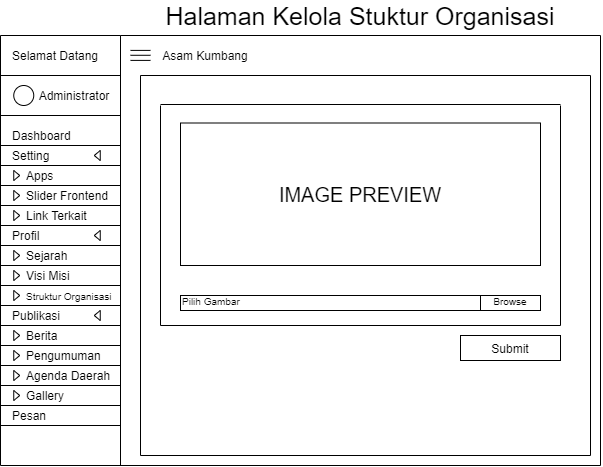

The diagram above was exported from draw.io. Its source (the exported page's mxGraphModel, read from the mxfile embedded in the PNG):
<mxGraphModel dx="904" dy="567" grid="1" gridSize="10" guides="1" tooltips="1" connect="1" arrows="1" fold="1" page="1" pageScale="1" pageWidth="827" pageHeight="1169" math="0" shadow="0">
  <root>
    <mxCell id="X47cvPbY9ivNYZ0gDVbO-0" />
    <mxCell id="X47cvPbY9ivNYZ0gDVbO-1" parent="X47cvPbY9ivNYZ0gDVbO-0" />
    <mxCell id="QjB3KRDT9eP9PsWfWh-j-0" value="" style="endArrow=none;html=1;" edge="1" parent="X47cvPbY9ivNYZ0gDVbO-1">
      <mxGeometry width="50" height="50" relative="1" as="geometry">
        <mxPoint x="120" y="510" as="sourcePoint" />
        <mxPoint x="120" y="79.99999999999977" as="targetPoint" />
      </mxGeometry>
    </mxCell>
    <mxCell id="QjB3KRDT9eP9PsWfWh-j-1" value="Selamat Datang" style="text;html=1;strokeColor=none;fillColor=none;align=center;verticalAlign=middle;whiteSpace=wrap;rounded=0;" vertex="1" parent="X47cvPbY9ivNYZ0gDVbO-1">
      <mxGeometry x="130" y="90" width="90" height="20" as="geometry" />
    </mxCell>
    <mxCell id="QjB3KRDT9eP9PsWfWh-j-2" value="" style="endArrow=none;html=1;" edge="1" parent="X47cvPbY9ivNYZ0gDVbO-1">
      <mxGeometry width="50" height="50" relative="1" as="geometry">
        <mxPoint x="240" y="510" as="sourcePoint" />
        <mxPoint x="240" y="79.99999999999977" as="targetPoint" />
      </mxGeometry>
    </mxCell>
    <mxCell id="QjB3KRDT9eP9PsWfWh-j-3" value="" style="ellipse;whiteSpace=wrap;html=1;aspect=fixed;align=left;" vertex="1" parent="X47cvPbY9ivNYZ0gDVbO-1">
      <mxGeometry x="133.25" y="130" width="20" height="20" as="geometry" />
    </mxCell>
    <mxCell id="QjB3KRDT9eP9PsWfWh-j-4" value="Administrator" style="text;html=1;strokeColor=none;fillColor=none;align=center;verticalAlign=middle;whiteSpace=wrap;rounded=0;" vertex="1" parent="X47cvPbY9ivNYZ0gDVbO-1">
      <mxGeometry x="173.75" y="130" width="40" height="20" as="geometry" />
    </mxCell>
    <mxCell id="QjB3KRDT9eP9PsWfWh-j-5" value="" style="endArrow=none;html=1;" edge="1" parent="X47cvPbY9ivNYZ0gDVbO-1">
      <mxGeometry width="50" height="50" relative="1" as="geometry">
        <mxPoint x="120" y="119.99999999999977" as="sourcePoint" />
        <mxPoint x="240" y="119.99999999999977" as="targetPoint" />
      </mxGeometry>
    </mxCell>
    <mxCell id="QjB3KRDT9eP9PsWfWh-j-6" value="" style="endArrow=none;html=1;" edge="1" parent="X47cvPbY9ivNYZ0gDVbO-1">
      <mxGeometry width="50" height="50" relative="1" as="geometry">
        <mxPoint x="120" y="79.99999999999977" as="sourcePoint" />
        <mxPoint x="240" y="79.99999999999977" as="targetPoint" />
      </mxGeometry>
    </mxCell>
    <mxCell id="QjB3KRDT9eP9PsWfWh-j-7" value="" style="endArrow=none;html=1;" edge="1" parent="X47cvPbY9ivNYZ0gDVbO-1">
      <mxGeometry width="50" height="50" relative="1" as="geometry">
        <mxPoint x="120" y="159.99999999999977" as="sourcePoint" />
        <mxPoint x="240" y="159.99999999999977" as="targetPoint" />
      </mxGeometry>
    </mxCell>
    <mxCell id="QjB3KRDT9eP9PsWfWh-j-8" value="Dashboard" style="text;html=1;strokeColor=none;fillColor=none;align=left;verticalAlign=middle;whiteSpace=wrap;rounded=0;" vertex="1" parent="X47cvPbY9ivNYZ0gDVbO-1">
      <mxGeometry x="130" y="170" width="100" height="20" as="geometry" />
    </mxCell>
    <mxCell id="QjB3KRDT9eP9PsWfWh-j-9" value="" style="endArrow=none;html=1;" edge="1" parent="X47cvPbY9ivNYZ0gDVbO-1">
      <mxGeometry width="50" height="50" relative="1" as="geometry">
        <mxPoint x="120" y="189.99999999999977" as="sourcePoint" />
        <mxPoint x="240" y="189.99999999999977" as="targetPoint" />
      </mxGeometry>
    </mxCell>
    <mxCell id="QjB3KRDT9eP9PsWfWh-j-10" value="Setting" style="text;html=1;strokeColor=none;fillColor=none;align=left;verticalAlign=middle;whiteSpace=wrap;rounded=0;" vertex="1" parent="X47cvPbY9ivNYZ0gDVbO-1">
      <mxGeometry x="130" y="190" width="100" height="20" as="geometry" />
    </mxCell>
    <mxCell id="QjB3KRDT9eP9PsWfWh-j-11" value="" style="endArrow=none;html=1;" edge="1" parent="X47cvPbY9ivNYZ0gDVbO-1">
      <mxGeometry width="50" height="50" relative="1" as="geometry">
        <mxPoint x="120" y="209.9999999999999" as="sourcePoint" />
        <mxPoint x="240" y="209.9999999999999" as="targetPoint" />
      </mxGeometry>
    </mxCell>
    <mxCell id="QjB3KRDT9eP9PsWfWh-j-12" value="Apps" style="text;html=1;strokeColor=none;fillColor=none;align=left;verticalAlign=middle;whiteSpace=wrap;rounded=0;" vertex="1" parent="X47cvPbY9ivNYZ0gDVbO-1">
      <mxGeometry x="143.75" y="210" width="100" height="20" as="geometry" />
    </mxCell>
    <mxCell id="QjB3KRDT9eP9PsWfWh-j-13" value="" style="endArrow=none;html=1;" edge="1" parent="X47cvPbY9ivNYZ0gDVbO-1">
      <mxGeometry width="50" height="50" relative="1" as="geometry">
        <mxPoint x="240" y="79.99999999999977" as="sourcePoint" />
        <mxPoint x="720" y="79.99999999999977" as="targetPoint" />
      </mxGeometry>
    </mxCell>
    <mxCell id="QjB3KRDT9eP9PsWfWh-j-14" value="" style="endArrow=none;html=1;" edge="1" parent="X47cvPbY9ivNYZ0gDVbO-1">
      <mxGeometry width="50" height="50" relative="1" as="geometry">
        <mxPoint x="120" y="229.9999999999999" as="sourcePoint" />
        <mxPoint x="240" y="229.9999999999999" as="targetPoint" />
      </mxGeometry>
    </mxCell>
    <mxCell id="QjB3KRDT9eP9PsWfWh-j-15" value="" style="triangle;whiteSpace=wrap;html=1;align=left;" vertex="1" parent="X47cvPbY9ivNYZ0gDVbO-1">
      <mxGeometry x="133.25" y="215" width="6" height="10" as="geometry" />
    </mxCell>
    <mxCell id="QjB3KRDT9eP9PsWfWh-j-16" value="" style="triangle;whiteSpace=wrap;html=1;align=left;rotation=-180;" vertex="1" parent="X47cvPbY9ivNYZ0gDVbO-1">
      <mxGeometry x="213.75" y="195" width="6" height="10" as="geometry" />
    </mxCell>
    <mxCell id="QjB3KRDT9eP9PsWfWh-j-17" value="" style="endArrow=none;html=1;" edge="1" parent="X47cvPbY9ivNYZ0gDVbO-1">
      <mxGeometry width="50" height="50" relative="1" as="geometry">
        <mxPoint x="120" y="249.9999999999999" as="sourcePoint" />
        <mxPoint x="240" y="249.9999999999999" as="targetPoint" />
      </mxGeometry>
    </mxCell>
    <mxCell id="QjB3KRDT9eP9PsWfWh-j-18" value="Slider Frontend" style="text;html=1;strokeColor=none;fillColor=none;align=left;verticalAlign=middle;whiteSpace=wrap;rounded=0;" vertex="1" parent="X47cvPbY9ivNYZ0gDVbO-1">
      <mxGeometry x="143.75" y="230" width="100" height="20" as="geometry" />
    </mxCell>
    <mxCell id="QjB3KRDT9eP9PsWfWh-j-19" value="" style="triangle;whiteSpace=wrap;html=1;align=left;" vertex="1" parent="X47cvPbY9ivNYZ0gDVbO-1">
      <mxGeometry x="133.25" y="235" width="6" height="10" as="geometry" />
    </mxCell>
    <mxCell id="QjB3KRDT9eP9PsWfWh-j-20" value="Link Terkait" style="text;html=1;strokeColor=none;fillColor=none;align=left;verticalAlign=middle;whiteSpace=wrap;rounded=0;" vertex="1" parent="X47cvPbY9ivNYZ0gDVbO-1">
      <mxGeometry x="143.75" y="250" width="100" height="20" as="geometry" />
    </mxCell>
    <mxCell id="QjB3KRDT9eP9PsWfWh-j-21" value="" style="triangle;whiteSpace=wrap;html=1;align=left;" vertex="1" parent="X47cvPbY9ivNYZ0gDVbO-1">
      <mxGeometry x="133.25" y="255" width="6" height="10" as="geometry" />
    </mxCell>
    <mxCell id="QjB3KRDT9eP9PsWfWh-j-22" value="" style="endArrow=none;html=1;" edge="1" parent="X47cvPbY9ivNYZ0gDVbO-1">
      <mxGeometry width="50" height="50" relative="1" as="geometry">
        <mxPoint x="120" y="269.9999999999999" as="sourcePoint" />
        <mxPoint x="240" y="269.9999999999999" as="targetPoint" />
      </mxGeometry>
    </mxCell>
    <mxCell id="QjB3KRDT9eP9PsWfWh-j-23" value="Profil" style="text;html=1;strokeColor=none;fillColor=none;align=left;verticalAlign=middle;whiteSpace=wrap;rounded=0;" vertex="1" parent="X47cvPbY9ivNYZ0gDVbO-1">
      <mxGeometry x="130" y="270" width="100" height="20" as="geometry" />
    </mxCell>
    <mxCell id="QjB3KRDT9eP9PsWfWh-j-24" value="" style="triangle;whiteSpace=wrap;html=1;align=left;rotation=-180;" vertex="1" parent="X47cvPbY9ivNYZ0gDVbO-1">
      <mxGeometry x="213.75" y="275" width="6" height="10" as="geometry" />
    </mxCell>
    <mxCell id="QjB3KRDT9eP9PsWfWh-j-25" value="" style="endArrow=none;html=1;" edge="1" parent="X47cvPbY9ivNYZ0gDVbO-1">
      <mxGeometry width="50" height="50" relative="1" as="geometry">
        <mxPoint x="120" y="289.9999999999999" as="sourcePoint" />
        <mxPoint x="240" y="289.9999999999999" as="targetPoint" />
      </mxGeometry>
    </mxCell>
    <mxCell id="QjB3KRDT9eP9PsWfWh-j-26" value="Sejarah" style="text;html=1;strokeColor=none;fillColor=none;align=left;verticalAlign=middle;whiteSpace=wrap;rounded=0;" vertex="1" parent="X47cvPbY9ivNYZ0gDVbO-1">
      <mxGeometry x="143.75" y="290" width="100" height="20" as="geometry" />
    </mxCell>
    <mxCell id="QjB3KRDT9eP9PsWfWh-j-27" value="" style="triangle;whiteSpace=wrap;html=1;align=left;" vertex="1" parent="X47cvPbY9ivNYZ0gDVbO-1">
      <mxGeometry x="133.25" y="295" width="6" height="10" as="geometry" />
    </mxCell>
    <mxCell id="QjB3KRDT9eP9PsWfWh-j-28" value="" style="endArrow=none;html=1;" edge="1" parent="X47cvPbY9ivNYZ0gDVbO-1">
      <mxGeometry width="50" height="50" relative="1" as="geometry">
        <mxPoint x="120" y="309.9999999999999" as="sourcePoint" />
        <mxPoint x="240" y="309.9999999999999" as="targetPoint" />
      </mxGeometry>
    </mxCell>
    <mxCell id="QjB3KRDT9eP9PsWfWh-j-29" value="Visi Misi" style="text;html=1;strokeColor=none;fillColor=none;align=left;verticalAlign=middle;whiteSpace=wrap;rounded=0;" vertex="1" parent="X47cvPbY9ivNYZ0gDVbO-1">
      <mxGeometry x="143.75" y="310" width="100" height="20" as="geometry" />
    </mxCell>
    <mxCell id="QjB3KRDT9eP9PsWfWh-j-30" value="" style="triangle;whiteSpace=wrap;html=1;align=left;" vertex="1" parent="X47cvPbY9ivNYZ0gDVbO-1">
      <mxGeometry x="133.25" y="315" width="6" height="10" as="geometry" />
    </mxCell>
    <mxCell id="QjB3KRDT9eP9PsWfWh-j-31" value="" style="endArrow=none;html=1;" edge="1" parent="X47cvPbY9ivNYZ0gDVbO-1">
      <mxGeometry width="50" height="50" relative="1" as="geometry">
        <mxPoint x="120" y="330" as="sourcePoint" />
        <mxPoint x="240" y="330" as="targetPoint" />
      </mxGeometry>
    </mxCell>
    <mxCell id="QjB3KRDT9eP9PsWfWh-j-32" value="&lt;font style=&quot;font-size: 10px&quot;&gt;Struktur Organisasi&lt;/font&gt;" style="text;html=1;strokeColor=none;fillColor=none;align=left;verticalAlign=middle;whiteSpace=wrap;rounded=0;" vertex="1" parent="X47cvPbY9ivNYZ0gDVbO-1">
      <mxGeometry x="143.75" y="330" width="100" height="20" as="geometry" />
    </mxCell>
    <mxCell id="QjB3KRDT9eP9PsWfWh-j-33" value="" style="triangle;whiteSpace=wrap;html=1;align=left;" vertex="1" parent="X47cvPbY9ivNYZ0gDVbO-1">
      <mxGeometry x="133.25" y="335" width="6" height="10" as="geometry" />
    </mxCell>
    <mxCell id="QjB3KRDT9eP9PsWfWh-j-34" value="" style="endArrow=none;html=1;" edge="1" parent="X47cvPbY9ivNYZ0gDVbO-1">
      <mxGeometry width="50" height="50" relative="1" as="geometry">
        <mxPoint x="120" y="350" as="sourcePoint" />
        <mxPoint x="240" y="350" as="targetPoint" />
      </mxGeometry>
    </mxCell>
    <mxCell id="QjB3KRDT9eP9PsWfWh-j-35" value="Publikasi" style="text;html=1;strokeColor=none;fillColor=none;align=left;verticalAlign=middle;whiteSpace=wrap;rounded=0;" vertex="1" parent="X47cvPbY9ivNYZ0gDVbO-1">
      <mxGeometry x="130" y="350" width="100" height="20" as="geometry" />
    </mxCell>
    <mxCell id="QjB3KRDT9eP9PsWfWh-j-36" value="" style="triangle;whiteSpace=wrap;html=1;align=left;rotation=-180;" vertex="1" parent="X47cvPbY9ivNYZ0gDVbO-1">
      <mxGeometry x="213.75" y="355" width="6" height="10" as="geometry" />
    </mxCell>
    <mxCell id="QjB3KRDT9eP9PsWfWh-j-37" value="" style="endArrow=none;html=1;" edge="1" parent="X47cvPbY9ivNYZ0gDVbO-1">
      <mxGeometry width="50" height="50" relative="1" as="geometry">
        <mxPoint x="120" y="370" as="sourcePoint" />
        <mxPoint x="240" y="370" as="targetPoint" />
      </mxGeometry>
    </mxCell>
    <mxCell id="QjB3KRDT9eP9PsWfWh-j-38" value="Berita" style="text;html=1;strokeColor=none;fillColor=none;align=left;verticalAlign=middle;whiteSpace=wrap;rounded=0;" vertex="1" parent="X47cvPbY9ivNYZ0gDVbO-1">
      <mxGeometry x="143.75" y="370" width="100" height="20" as="geometry" />
    </mxCell>
    <mxCell id="QjB3KRDT9eP9PsWfWh-j-39" value="" style="triangle;whiteSpace=wrap;html=1;align=left;" vertex="1" parent="X47cvPbY9ivNYZ0gDVbO-1">
      <mxGeometry x="133.25" y="375" width="6" height="10" as="geometry" />
    </mxCell>
    <mxCell id="QjB3KRDT9eP9PsWfWh-j-40" value="" style="endArrow=none;html=1;" edge="1" parent="X47cvPbY9ivNYZ0gDVbO-1">
      <mxGeometry width="50" height="50" relative="1" as="geometry">
        <mxPoint x="120" y="390" as="sourcePoint" />
        <mxPoint x="240" y="390" as="targetPoint" />
      </mxGeometry>
    </mxCell>
    <mxCell id="QjB3KRDT9eP9PsWfWh-j-41" value="Pengumuman" style="text;html=1;strokeColor=none;fillColor=none;align=left;verticalAlign=middle;whiteSpace=wrap;rounded=0;" vertex="1" parent="X47cvPbY9ivNYZ0gDVbO-1">
      <mxGeometry x="143.75" y="390" width="100" height="20" as="geometry" />
    </mxCell>
    <mxCell id="QjB3KRDT9eP9PsWfWh-j-42" value="" style="triangle;whiteSpace=wrap;html=1;align=left;" vertex="1" parent="X47cvPbY9ivNYZ0gDVbO-1">
      <mxGeometry x="133.25" y="395" width="6" height="10" as="geometry" />
    </mxCell>
    <mxCell id="QjB3KRDT9eP9PsWfWh-j-43" value="" style="endArrow=none;html=1;" edge="1" parent="X47cvPbY9ivNYZ0gDVbO-1">
      <mxGeometry width="50" height="50" relative="1" as="geometry">
        <mxPoint x="120" y="410" as="sourcePoint" />
        <mxPoint x="240" y="410" as="targetPoint" />
      </mxGeometry>
    </mxCell>
    <mxCell id="QjB3KRDT9eP9PsWfWh-j-44" value="Agenda Daerah" style="text;html=1;strokeColor=none;fillColor=none;align=left;verticalAlign=middle;whiteSpace=wrap;rounded=0;" vertex="1" parent="X47cvPbY9ivNYZ0gDVbO-1">
      <mxGeometry x="143.75" y="410" width="100" height="20" as="geometry" />
    </mxCell>
    <mxCell id="QjB3KRDT9eP9PsWfWh-j-45" value="" style="triangle;whiteSpace=wrap;html=1;align=left;" vertex="1" parent="X47cvPbY9ivNYZ0gDVbO-1">
      <mxGeometry x="133.25" y="415" width="6" height="10" as="geometry" />
    </mxCell>
    <mxCell id="QjB3KRDT9eP9PsWfWh-j-46" value="" style="endArrow=none;html=1;" edge="1" parent="X47cvPbY9ivNYZ0gDVbO-1">
      <mxGeometry width="50" height="50" relative="1" as="geometry">
        <mxPoint x="120" y="430" as="sourcePoint" />
        <mxPoint x="240" y="430" as="targetPoint" />
      </mxGeometry>
    </mxCell>
    <mxCell id="QjB3KRDT9eP9PsWfWh-j-47" value="Gallery" style="text;html=1;strokeColor=none;fillColor=none;align=left;verticalAlign=middle;whiteSpace=wrap;rounded=0;" vertex="1" parent="X47cvPbY9ivNYZ0gDVbO-1">
      <mxGeometry x="143.75" y="430" width="100" height="20" as="geometry" />
    </mxCell>
    <mxCell id="QjB3KRDT9eP9PsWfWh-j-48" value="" style="triangle;whiteSpace=wrap;html=1;align=left;" vertex="1" parent="X47cvPbY9ivNYZ0gDVbO-1">
      <mxGeometry x="133.25" y="435" width="6" height="10" as="geometry" />
    </mxCell>
    <mxCell id="QjB3KRDT9eP9PsWfWh-j-49" value="" style="endArrow=none;html=1;" edge="1" parent="X47cvPbY9ivNYZ0gDVbO-1">
      <mxGeometry width="50" height="50" relative="1" as="geometry">
        <mxPoint x="120" y="450" as="sourcePoint" />
        <mxPoint x="240" y="450" as="targetPoint" />
      </mxGeometry>
    </mxCell>
    <mxCell id="QjB3KRDT9eP9PsWfWh-j-50" value="Pesan" style="text;html=1;strokeColor=none;fillColor=none;align=left;verticalAlign=middle;whiteSpace=wrap;rounded=0;" vertex="1" parent="X47cvPbY9ivNYZ0gDVbO-1">
      <mxGeometry x="130" y="450" width="100" height="20" as="geometry" />
    </mxCell>
    <mxCell id="QjB3KRDT9eP9PsWfWh-j-51" value="" style="endArrow=none;html=1;" edge="1" parent="X47cvPbY9ivNYZ0gDVbO-1">
      <mxGeometry width="50" height="50" relative="1" as="geometry">
        <mxPoint x="120" y="470" as="sourcePoint" />
        <mxPoint x="240" y="470" as="targetPoint" />
      </mxGeometry>
    </mxCell>
    <mxCell id="QjB3KRDT9eP9PsWfWh-j-52" value="" style="endArrow=none;html=1;" edge="1" parent="X47cvPbY9ivNYZ0gDVbO-1">
      <mxGeometry width="50" height="50" relative="1" as="geometry">
        <mxPoint x="250" y="94.89999999999986" as="sourcePoint" />
        <mxPoint x="270" y="94.89999999999986" as="targetPoint" />
      </mxGeometry>
    </mxCell>
    <mxCell id="QjB3KRDT9eP9PsWfWh-j-53" value="" style="endArrow=none;html=1;" edge="1" parent="X47cvPbY9ivNYZ0gDVbO-1">
      <mxGeometry width="50" height="50" relative="1" as="geometry">
        <mxPoint x="250" y="99.77999999999997" as="sourcePoint" />
        <mxPoint x="270" y="99.77999999999997" as="targetPoint" />
      </mxGeometry>
    </mxCell>
    <mxCell id="QjB3KRDT9eP9PsWfWh-j-54" value="" style="endArrow=none;html=1;" edge="1" parent="X47cvPbY9ivNYZ0gDVbO-1">
      <mxGeometry width="50" height="50" relative="1" as="geometry">
        <mxPoint x="250" y="104.89999999999986" as="sourcePoint" />
        <mxPoint x="270" y="104.89999999999986" as="targetPoint" />
      </mxGeometry>
    </mxCell>
    <mxCell id="QjB3KRDT9eP9PsWfWh-j-55" value="Asam Kumbang" style="text;html=1;strokeColor=none;fillColor=none;align=center;verticalAlign=middle;whiteSpace=wrap;rounded=0;" vertex="1" parent="X47cvPbY9ivNYZ0gDVbO-1">
      <mxGeometry x="280" y="90" width="90" height="20" as="geometry" />
    </mxCell>
    <mxCell id="QjB3KRDT9eP9PsWfWh-j-56" value="" style="endArrow=none;html=1;" edge="1" parent="X47cvPbY9ivNYZ0gDVbO-1">
      <mxGeometry width="50" height="50" relative="1" as="geometry">
        <mxPoint x="120" y="510" as="sourcePoint" />
        <mxPoint x="720" y="510" as="targetPoint" />
      </mxGeometry>
    </mxCell>
    <mxCell id="QjB3KRDT9eP9PsWfWh-j-57" value="" style="endArrow=none;html=1;" edge="1" parent="X47cvPbY9ivNYZ0gDVbO-1">
      <mxGeometry width="50" height="50" relative="1" as="geometry">
        <mxPoint x="720" y="510" as="sourcePoint" />
        <mxPoint x="720" y="79.99999999999977" as="targetPoint" />
      </mxGeometry>
    </mxCell>
    <mxCell id="QjB3KRDT9eP9PsWfWh-j-58" value="" style="endArrow=none;html=1;" edge="1" parent="X47cvPbY9ivNYZ0gDVbO-1">
      <mxGeometry width="50" height="50" relative="1" as="geometry">
        <mxPoint x="260" y="500" as="sourcePoint" />
        <mxPoint x="259.9999999999998" y="119.99999999999977" as="targetPoint" />
      </mxGeometry>
    </mxCell>
    <mxCell id="QjB3KRDT9eP9PsWfWh-j-59" value="" style="endArrow=none;html=1;" edge="1" parent="X47cvPbY9ivNYZ0gDVbO-1">
      <mxGeometry width="50" height="50" relative="1" as="geometry">
        <mxPoint x="710" y="500" as="sourcePoint" />
        <mxPoint x="710" y="119.99999999999977" as="targetPoint" />
      </mxGeometry>
    </mxCell>
    <mxCell id="QjB3KRDT9eP9PsWfWh-j-60" value="" style="endArrow=none;html=1;" edge="1" parent="X47cvPbY9ivNYZ0gDVbO-1">
      <mxGeometry width="50" height="50" relative="1" as="geometry">
        <mxPoint x="710" y="500" as="sourcePoint" />
        <mxPoint x="260" y="500" as="targetPoint" />
      </mxGeometry>
    </mxCell>
    <mxCell id="QjB3KRDT9eP9PsWfWh-j-61" value="" style="endArrow=none;html=1;" edge="1" parent="X47cvPbY9ivNYZ0gDVbO-1">
      <mxGeometry width="50" height="50" relative="1" as="geometry">
        <mxPoint x="710" y="119.99999999999977" as="sourcePoint" />
        <mxPoint x="260" y="119.99999999999977" as="targetPoint" />
      </mxGeometry>
    </mxCell>
    <mxCell id="QjB3KRDT9eP9PsWfWh-j-62" value="" style="endArrow=none;html=1;" edge="1" parent="X47cvPbY9ivNYZ0gDVbO-1">
      <mxGeometry width="50" height="50" relative="1" as="geometry">
        <mxPoint x="680" y="148.9999999999999" as="sourcePoint" />
        <mxPoint x="280" y="148.9999999999999" as="targetPoint" />
      </mxGeometry>
    </mxCell>
    <mxCell id="QjB3KRDT9eP9PsWfWh-j-63" value="&lt;font style=&quot;font-size: 25px&quot;&gt;Halaman Kelola Stuktur Organisasi&lt;/font&gt;" style="text;html=1;strokeColor=none;fillColor=none;align=center;verticalAlign=middle;whiteSpace=wrap;rounded=0;" vertex="1" parent="X47cvPbY9ivNYZ0gDVbO-1">
      <mxGeometry x="260" y="50" width="440" height="20" as="geometry" />
    </mxCell>
    <mxCell id="QjB3KRDT9eP9PsWfWh-j-64" value="" style="endArrow=none;html=1;" edge="1" parent="X47cvPbY9ivNYZ0gDVbO-1">
      <mxGeometry width="50" height="50" relative="1" as="geometry">
        <mxPoint x="680" y="370" as="sourcePoint" />
        <mxPoint x="280" y="370" as="targetPoint" />
      </mxGeometry>
    </mxCell>
    <mxCell id="QjB3KRDT9eP9PsWfWh-j-65" value="" style="endArrow=none;html=1;" edge="1" parent="X47cvPbY9ivNYZ0gDVbO-1">
      <mxGeometry width="50" height="50" relative="1" as="geometry">
        <mxPoint x="280" y="370" as="sourcePoint" />
        <mxPoint x="280" y="150" as="targetPoint" />
      </mxGeometry>
    </mxCell>
    <mxCell id="QjB3KRDT9eP9PsWfWh-j-66" value="" style="endArrow=none;html=1;" edge="1" parent="X47cvPbY9ivNYZ0gDVbO-1">
      <mxGeometry width="50" height="50" relative="1" as="geometry">
        <mxPoint x="680" y="370" as="sourcePoint" />
        <mxPoint x="680" y="150" as="targetPoint" />
      </mxGeometry>
    </mxCell>
    <mxCell id="QjB3KRDT9eP9PsWfWh-j-67" value="Submit" style="rounded=0;whiteSpace=wrap;html=1;align=center;" vertex="1" parent="X47cvPbY9ivNYZ0gDVbO-1">
      <mxGeometry x="580" y="380" width="100" height="25" as="geometry" />
    </mxCell>
    <mxCell id="QjB3KRDT9eP9PsWfWh-j-69" value="&lt;font style=&quot;font-size: 20px&quot;&gt;IMAGE PREVIEW&lt;/font&gt;" style="rounded=0;whiteSpace=wrap;html=1;align=center;" vertex="1" parent="X47cvPbY9ivNYZ0gDVbO-1">
      <mxGeometry x="300" y="167.5" width="360" height="142.5" as="geometry" />
    </mxCell>
    <mxCell id="QjB3KRDT9eP9PsWfWh-j-72" value="&lt;font style=&quot;font-size: 10px&quot;&gt;Pilih Gambar&lt;/font&gt;" style="rounded=0;whiteSpace=wrap;html=1;align=left;horizontal=1;verticalAlign=bottom;" vertex="1" parent="X47cvPbY9ivNYZ0gDVbO-1">
      <mxGeometry x="300" y="340" width="300" height="15" as="geometry" />
    </mxCell>
    <mxCell id="QjB3KRDT9eP9PsWfWh-j-74" value="&lt;font style=&quot;font-size: 10px&quot;&gt;Browse&lt;/font&gt;" style="rounded=0;whiteSpace=wrap;html=1;align=center;horizontal=1;verticalAlign=bottom;" vertex="1" parent="X47cvPbY9ivNYZ0gDVbO-1">
      <mxGeometry x="600" y="340" width="60" height="15" as="geometry" />
    </mxCell>
  </root>
</mxGraphModel>